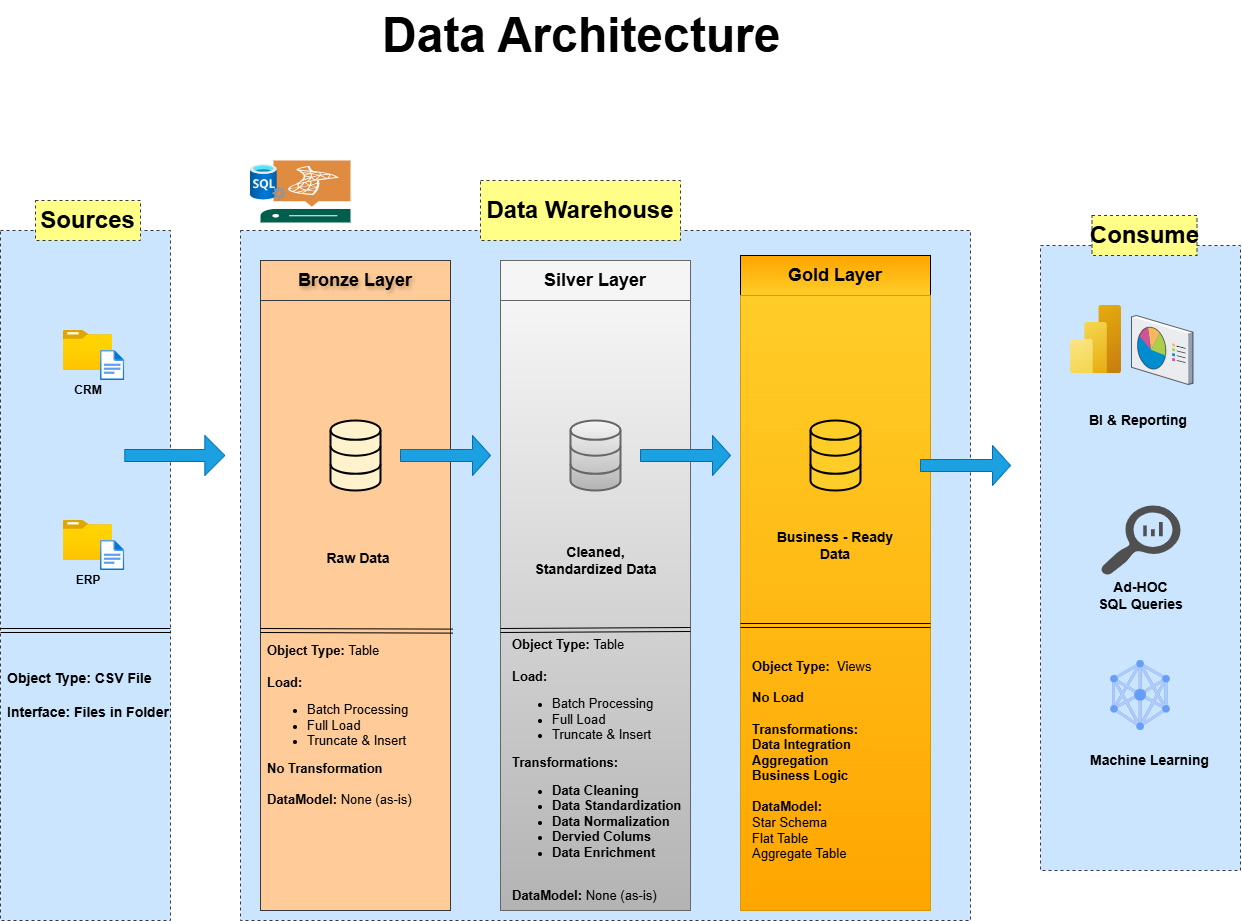

The diagram above was exported from draw.io. Its source (the exported page's mxGraphModel, read from the mxfile embedded in the PNG):
<mxGraphModel dx="1977" dy="1497" grid="0" gridSize="10" guides="1" tooltips="1" connect="1" arrows="1" fold="1" page="0" pageScale="1" pageWidth="827" pageHeight="1169" background="#ffffff" math="0" shadow="0">
  <root>
    <mxCell id="0" />
    <mxCell id="1" parent="0" />
    <mxCell id="1GYG8D5FgDQ7bZXCQsa2-1" parent="1" style="rounded=0;whiteSpace=wrap;html=1;dashed=1;fillColor=#cce5ff;strokeColor=#36393d;" value="" vertex="1">
      <mxGeometry height="690" width="170" x="-130" y="80" as="geometry" />
    </mxCell>
    <mxCell id="1GYG8D5FgDQ7bZXCQsa2-2" parent="1" style="rounded=0;whiteSpace=wrap;html=1;fillColor=#ffff88;fontSize=24;dashed=1;strokeColor=#36393d;" value="&lt;b&gt;Sources&lt;/b&gt;" vertex="1">
      <mxGeometry height="40" width="105" x="-95" y="50" as="geometry" />
    </mxCell>
    <mxCell id="1GYG8D5FgDQ7bZXCQsa2-5" parent="1" style="rounded=0;whiteSpace=wrap;html=1;dashed=1;strokeColor=#36393d;fillColor=#cce5ff;" value="" vertex="1">
      <mxGeometry height="690" width="730" x="110" y="80" as="geometry" />
    </mxCell>
    <mxCell id="1GYG8D5FgDQ7bZXCQsa2-6" parent="1" style="rounded=0;whiteSpace=wrap;html=1;fillColor=#ffff88;fontSize=24;dashed=1;strokeColor=#36393d;" value="&lt;b&gt;Data Warehouse&lt;/b&gt;" vertex="1">
      <mxGeometry height="60" width="200" x="350" y="30" as="geometry" />
    </mxCell>
    <mxCell id="1GYG8D5FgDQ7bZXCQsa2-7" parent="1" style="rounded=0;whiteSpace=wrap;html=1;dashed=1;strokeColor=#36393d;fillColor=#cce5ff;" value="" vertex="1">
      <mxGeometry height="625" width="200" x="910" y="95" as="geometry" />
    </mxCell>
    <mxCell id="1GYG8D5FgDQ7bZXCQsa2-8" parent="1" style="rounded=0;whiteSpace=wrap;html=1;fillColor=#ffff88;fontSize=24;dashed=1;strokeColor=#36393d;" value="&lt;b&gt;Consume&lt;/b&gt;" vertex="1">
      <mxGeometry height="40" width="105" x="961.5" y="65" as="geometry" />
    </mxCell>
    <mxCell id="1GYG8D5FgDQ7bZXCQsa2-9" parent="1" style="rounded=0;whiteSpace=wrap;html=1;fillColor=#ffcc99;strokeColor=#36393d;gradientDirection=north;fillStyle=auto;textShadow=1;" value="&lt;b&gt;&lt;font style=&quot;font-size: 18px;&quot;&gt;Bronze&amp;nbsp;Layer&lt;/font&gt;&lt;/b&gt;" vertex="1">
      <mxGeometry height="40" width="190" x="130" y="110" as="geometry" />
    </mxCell>
    <mxCell id="1GYG8D5FgDQ7bZXCQsa2-10" parent="1" style="rounded=0;whiteSpace=wrap;html=1;fillColor=#f5f5f5;strokeColor=#666666;gradientColor=none;gradientDirection=radial;" value="&lt;b&gt;&lt;font style=&quot;font-size: 18px;&quot;&gt;Silver&amp;nbsp;&lt;span style=&quot;background-color: transparent;&quot;&gt;Layer&lt;/span&gt;&lt;/font&gt;&lt;/b&gt;" vertex="1">
      <mxGeometry height="40" width="190" x="370" y="110" as="geometry" />
    </mxCell>
    <mxCell id="1GYG8D5FgDQ7bZXCQsa2-11" parent="1" style="rounded=0;whiteSpace=wrap;html=1;fillColor=#ffcd28;strokeColor=light-dark(#000000,#996500);gradientColor=#ffa500;gradientDirection=north;" value="&lt;b&gt;&lt;font style=&quot;font-size: 18px;&quot;&gt;Gold&amp;nbsp;&lt;span style=&quot;background-color: transparent;&quot;&gt;Layer&lt;/span&gt;&lt;/font&gt;&lt;/b&gt;" vertex="1">
      <mxGeometry height="40" width="190" x="610" y="105" as="geometry" />
    </mxCell>
    <mxCell id="1GYG8D5FgDQ7bZXCQsa2-12" parent="1" style="rounded=0;whiteSpace=wrap;html=1;fillColor=#ffcc99;strokeColor=#36393d;" value="" vertex="1">
      <mxGeometry height="610" width="190" x="130" y="150" as="geometry" />
    </mxCell>
    <mxCell id="1GYG8D5FgDQ7bZXCQsa2-13" parent="1" style="rounded=0;whiteSpace=wrap;html=1;fillColor=#f5f5f5;gradientColor=#b3b3b3;strokeColor=#666666;" value="" vertex="1">
      <mxGeometry height="610" width="190" x="370" y="150" as="geometry" />
    </mxCell>
    <mxCell id="1GYG8D5FgDQ7bZXCQsa2-14" parent="1" style="rounded=0;whiteSpace=wrap;html=1;fillColor=#ffcd28;gradientColor=#ffa500;strokeColor=#d79b00;" value="" vertex="1">
      <mxGeometry height="615" width="190" x="610" y="145" as="geometry" />
    </mxCell>
    <mxCell id="1GYG8D5FgDQ7bZXCQsa2-15" parent="1" style="image;aspect=fixed;html=1;points=[];align=center;fontSize=12;image=img/lib/azure2/general/Folder_Blank.svg;" value="" vertex="1">
      <mxGeometry height="40" width="49.29" x="-67.14" y="180" as="geometry" />
    </mxCell>
    <mxCell id="1GYG8D5FgDQ7bZXCQsa2-16" parent="1" style="image;aspect=fixed;html=1;points=[];align=center;fontSize=12;image=img/lib/azure2/general/File.svg;" value="" vertex="1">
      <mxGeometry height="30" width="24.35" x="-29.999999999999986" y="200" as="geometry" />
    </mxCell>
    <mxCell id="1GYG8D5FgDQ7bZXCQsa2-18" parent="1" style="rounded=0;whiteSpace=wrap;html=1;strokeColor=none;fillColor=none;" value="&lt;b&gt;CRM&lt;/b&gt;" vertex="1">
      <mxGeometry height="20" width="50" x="-67.14" y="230" as="geometry" />
    </mxCell>
    <mxCell id="1GYG8D5FgDQ7bZXCQsa2-21" parent="1" style="image;aspect=fixed;html=1;points=[];align=center;fontSize=12;image=img/lib/azure2/general/Folder_Blank.svg;" value="" vertex="1">
      <mxGeometry height="40" width="49.29" x="-67.14" y="370" as="geometry" />
    </mxCell>
    <mxCell id="1GYG8D5FgDQ7bZXCQsa2-22" parent="1" style="image;aspect=fixed;html=1;points=[];align=center;fontSize=12;image=img/lib/azure2/general/File.svg;" value="" vertex="1">
      <mxGeometry height="30" width="24.35" x="-29.999999999999986" y="390" as="geometry" />
    </mxCell>
    <mxCell id="1GYG8D5FgDQ7bZXCQsa2-23" parent="1" style="rounded=0;whiteSpace=wrap;html=1;strokeColor=none;fillColor=none;" value="&lt;b&gt;ERP&lt;/b&gt;" vertex="1">
      <mxGeometry height="20" width="50" x="-67.14" y="420" as="geometry" />
    </mxCell>
    <mxCell id="1GYG8D5FgDQ7bZXCQsa2-31" edge="1" parent="1" style="shape=link;html=1;rounded=0;" value="">
      <mxGeometry relative="1" width="100" as="geometry">
        <mxPoint x="-130" y="480" as="sourcePoint" />
        <mxPoint x="40" y="480" as="targetPoint" />
      </mxGeometry>
    </mxCell>
    <mxCell id="1GYG8D5FgDQ7bZXCQsa2-32" parent="1" style="text;html=1;whiteSpace=wrap;strokeColor=none;fillColor=none;align=center;verticalAlign=middle;rounded=0;" value="&lt;div style=&quot;text-align: justify;&quot;&gt;&lt;b style=&quot;font-size: 14px; background-color: transparent; color: light-dark(rgb(0, 0, 0), rgb(255, 255, 255));&quot;&gt;Object Type: CSV File&lt;/b&gt;&lt;/div&gt;&lt;div style=&quot;text-align: justify;&quot;&gt;&lt;font style=&quot;font-size: 14px;&quot;&gt;&lt;b&gt;&lt;br&gt;&lt;/b&gt;&lt;/font&gt;&lt;/div&gt;&lt;div style=&quot;text-align: justify;&quot;&gt;&lt;font style=&quot;font-size: 14px;&quot;&gt;&lt;b&gt;Interface: Files in Folder&lt;/b&gt;&lt;/font&gt;&lt;/div&gt;" vertex="1">
      <mxGeometry height="130" width="170" x="-127.14" y="480" as="geometry" />
    </mxCell>
    <mxCell id="1GYG8D5FgDQ7bZXCQsa2-37" parent="1" style="html=1;verticalLabelPosition=bottom;align=center;labelBackgroundColor=#ffffff;verticalAlign=top;strokeWidth=2;strokeColor=light-dark(#000000,#FFB366);shadow=0;dashed=0;shape=mxgraph.ios7.icons.data;fillColor=light-dark(#FFF2CC,#FFE599);" value="" vertex="1">
      <mxGeometry height="70" width="50" x="200" y="270" as="geometry" />
    </mxCell>
    <mxCell id="1GYG8D5FgDQ7bZXCQsa2-38" parent="1" style="html=1;verticalLabelPosition=bottom;align=center;labelBackgroundColor=#ffffff;verticalAlign=top;strokeWidth=2;strokeColor=#666666;shadow=0;dashed=0;shape=mxgraph.ios7.icons.data;fillColor=#f5f5f5;gradientColor=#b3b3b3;" value="" vertex="1">
      <mxGeometry height="70" width="50" x="440" y="270" as="geometry" />
    </mxCell>
    <mxCell id="1GYG8D5FgDQ7bZXCQsa2-39" parent="1" style="html=1;verticalLabelPosition=bottom;align=center;labelBackgroundColor=#ffffff;verticalAlign=top;strokeWidth=2;strokeColor=default;shadow=0;dashed=0;shape=mxgraph.ios7.icons.data;fillColor=#ffcd28;gradientColor=none;" value="" vertex="1">
      <mxGeometry height="70" width="50" x="680" y="270" as="geometry" />
    </mxCell>
    <mxCell id="1GYG8D5FgDQ7bZXCQsa2-40" parent="1" style="shape=singleArrow;whiteSpace=wrap;html=1;fillColor=#1ba1e2;fontColor=#ffffff;strokeColor=#006EAF;" value="" vertex="1">
      <mxGeometry height="40" width="100" x="-5.65" y="285" as="geometry" />
    </mxCell>
    <mxCell id="1GYG8D5FgDQ7bZXCQsa2-41" parent="1" style="shape=singleArrow;whiteSpace=wrap;html=1;fillColor=#1ba1e2;fontColor=#ffffff;strokeColor=#006EAF;" value="" vertex="1">
      <mxGeometry height="40" width="90" x="270" y="285" as="geometry" />
    </mxCell>
    <mxCell id="1GYG8D5FgDQ7bZXCQsa2-42" parent="1" style="shape=singleArrow;whiteSpace=wrap;html=1;fillColor=#1ba1e2;fontColor=#ffffff;strokeColor=#006EAF;" value="" vertex="1">
      <mxGeometry height="40" width="90" x="510" y="285" as="geometry" />
    </mxCell>
    <mxCell id="1GYG8D5FgDQ7bZXCQsa2-43" parent="1" style="shape=singleArrow;whiteSpace=wrap;html=1;fillColor=#1ba1e2;fontColor=#ffffff;strokeColor=#006EAF;" value="" vertex="1">
      <mxGeometry height="40" width="90" x="790" y="295" as="geometry" />
    </mxCell>
    <mxCell id="1GYG8D5FgDQ7bZXCQsa2-46" parent="1" style="text;html=1;whiteSpace=wrap;strokeColor=none;fillColor=none;align=center;verticalAlign=middle;rounded=0;" value="&lt;b&gt;&lt;font style=&quot;font-size: 14px;&quot;&gt;Raw Data&lt;/font&gt;&lt;/b&gt;" vertex="1">
      <mxGeometry height="80" width="150" x="152.5" y="367.5" as="geometry" />
    </mxCell>
    <mxCell id="1GYG8D5FgDQ7bZXCQsa2-47" parent="1" style="text;html=1;whiteSpace=wrap;strokeColor=none;fillColor=none;align=center;verticalAlign=middle;rounded=0;" value="&lt;font style=&quot;font-size: 14px;&quot;&gt;&lt;b&gt;Cleaned, Standardized Data&lt;/b&gt;&lt;/font&gt;" vertex="1">
      <mxGeometry height="80" width="135" x="397.5" y="370" as="geometry" />
    </mxCell>
    <mxCell id="1GYG8D5FgDQ7bZXCQsa2-48" parent="1" style="text;html=1;whiteSpace=wrap;strokeColor=none;fillColor=none;align=center;verticalAlign=middle;rounded=0;" value="&lt;b&gt;&lt;font style=&quot;font-size: 14px;&quot;&gt;Business - Ready Data&lt;/font&gt;&lt;/b&gt;" vertex="1">
      <mxGeometry height="80" width="150" x="630" y="355" as="geometry" />
    </mxCell>
    <mxCell id="1GYG8D5FgDQ7bZXCQsa2-49" edge="1" parent="1" style="shape=link;html=1;rounded=0;entryX=1.012;entryY=0.542;entryDx=0;entryDy=0;entryPerimeter=0;" target="1GYG8D5FgDQ7bZXCQsa2-12" value="">
      <mxGeometry relative="1" width="100" as="geometry">
        <mxPoint x="130" y="480" as="sourcePoint" />
        <mxPoint x="290" y="479" as="targetPoint" />
      </mxGeometry>
    </mxCell>
    <mxCell id="1GYG8D5FgDQ7bZXCQsa2-50" parent="1" style="text;html=1;whiteSpace=wrap;strokeColor=none;fillColor=none;align=left;verticalAlign=middle;rounded=0;" value="&lt;div style=&quot;text-align: justify;&quot;&gt;&lt;b style=&quot;font-size: 13px; background-color: transparent; color: light-dark(rgb(0, 0, 0), rgb(255, 255, 255));&quot;&gt;Object Type:&lt;/b&gt;&lt;span style=&quot;font-size: 13px; background-color: transparent; color: light-dark(rgb(0, 0, 0), rgb(255, 255, 255));&quot;&gt;&amp;nbsp;Table&lt;/span&gt;&lt;/div&gt;&lt;div style=&quot;text-align: justify;&quot;&gt;&lt;b&gt;&lt;font style=&quot;font-size: 13px;&quot;&gt;&lt;br&gt;&lt;/font&gt;&lt;/b&gt;&lt;/div&gt;&lt;div style=&quot;text-align: justify;&quot;&gt;&lt;font style=&quot;font-size: 13px;&quot;&gt;&lt;b style=&quot;&quot;&gt;Load:&lt;/b&gt;&amp;nbsp;&lt;/font&gt;&lt;/div&gt;&lt;div style=&quot;text-align: justify;&quot;&gt;&lt;ul&gt;&lt;li&gt;&lt;font style=&quot;font-size: 13px;&quot;&gt;Batch Processing&lt;/font&gt;&lt;/li&gt;&lt;li&gt;&lt;span style=&quot;font-size: 13px;&quot;&gt;Full Load&lt;/span&gt;&lt;/li&gt;&lt;li&gt;&lt;span style=&quot;font-size: 13px;&quot;&gt;Truncate &amp;amp; Insert&lt;/span&gt;&lt;/li&gt;&lt;/ul&gt;&lt;span style=&quot;font-size: 13px;&quot;&gt;&lt;b&gt;No Transformation&lt;/b&gt;&lt;/span&gt;&lt;/div&gt;&lt;div style=&quot;text-align: justify;&quot;&gt;&lt;span style=&quot;font-size: 13px;&quot;&gt;&lt;br&gt;&lt;/span&gt;&lt;/div&gt;&lt;div style=&quot;text-align: justify;&quot;&gt;&lt;span style=&quot;font-size: 13px;&quot;&gt;&lt;b&gt;DataModel:&lt;/b&gt; None (as-is)&lt;/span&gt;&lt;/div&gt;" vertex="1">
      <mxGeometry height="270" width="185" x="135" y="440" as="geometry" />
    </mxCell>
    <mxCell id="1GYG8D5FgDQ7bZXCQsa2-51" edge="1" parent="1" style="shape=link;html=1;rounded=0;" value="">
      <mxGeometry relative="1" width="100" as="geometry">
        <mxPoint x="370" y="480" as="sourcePoint" />
        <mxPoint x="560" y="479" as="targetPoint" />
      </mxGeometry>
    </mxCell>
    <mxCell id="1GYG8D5FgDQ7bZXCQsa2-52" parent="1" style="text;html=1;whiteSpace=wrap;strokeColor=none;fillColor=none;align=left;verticalAlign=middle;rounded=0;" value="&lt;div style=&quot;&quot;&gt;&lt;b style=&quot;font-size: 13px; background-color: transparent; color: light-dark(rgb(0, 0, 0), rgb(255, 255, 255));&quot;&gt;Object Type:&lt;/b&gt;&lt;span style=&quot;font-size: 13px; background-color: transparent; color: light-dark(rgb(0, 0, 0), rgb(255, 255, 255));&quot;&gt;&amp;nbsp;Table&lt;/span&gt;&lt;/div&gt;&lt;div style=&quot;&quot;&gt;&lt;b&gt;&lt;font style=&quot;font-size: 13px;&quot;&gt;&lt;br&gt;&lt;/font&gt;&lt;/b&gt;&lt;/div&gt;&lt;div style=&quot;&quot;&gt;&lt;font style=&quot;font-size: 13px;&quot;&gt;&lt;b style=&quot;&quot;&gt;Load:&lt;/b&gt;&amp;nbsp;&lt;/font&gt;&lt;/div&gt;&lt;div style=&quot;&quot;&gt;&lt;ul&gt;&lt;li&gt;&lt;font style=&quot;font-size: 13px;&quot;&gt;Batch Processing&lt;/font&gt;&lt;/li&gt;&lt;li&gt;&lt;span style=&quot;font-size: 13px;&quot;&gt;Full Load&lt;/span&gt;&lt;/li&gt;&lt;li&gt;&lt;span style=&quot;font-size: 13px;&quot;&gt;Truncate &amp;amp; Insert&lt;/span&gt;&lt;/li&gt;&lt;/ul&gt;&lt;span style=&quot;font-size: 13px;&quot;&gt;&lt;b&gt;Transformations:&lt;/b&gt;&lt;/span&gt;&lt;/div&gt;&lt;div style=&quot;&quot;&gt;&lt;ul&gt;&lt;li&gt;&lt;span style=&quot;font-size: 13px;&quot;&gt;&lt;b&gt;Data Cleaning&lt;/b&gt;&lt;/span&gt;&lt;/li&gt;&lt;li&gt;&lt;span style=&quot;font-size: 13px;&quot;&gt;&lt;b&gt;Data Standardization&lt;/b&gt;&lt;/span&gt;&lt;/li&gt;&lt;li&gt;&lt;span style=&quot;font-size: 13px;&quot;&gt;&lt;b&gt;Data Normalization&lt;/b&gt;&lt;/span&gt;&lt;/li&gt;&lt;li&gt;&lt;span style=&quot;font-size: 13px;&quot;&gt;&lt;b&gt;Dervied Colums&lt;/b&gt;&lt;/span&gt;&lt;/li&gt;&lt;li&gt;&lt;span style=&quot;font-size: 13px;&quot;&gt;&lt;b&gt;Data Enrichment&lt;/b&gt;&lt;/span&gt;&lt;/li&gt;&lt;/ul&gt;&lt;/div&gt;&lt;div style=&quot;&quot;&gt;&lt;span style=&quot;font-size: 13px;&quot;&gt;&lt;br&gt;&lt;/span&gt;&lt;/div&gt;&lt;div style=&quot;&quot;&gt;&lt;span style=&quot;font-size: 13px;&quot;&gt;&lt;b&gt;DataModel:&lt;/b&gt; None (as-is)&lt;/span&gt;&lt;/div&gt;" vertex="1">
      <mxGeometry height="280" width="190" x="380" y="480" as="geometry" />
    </mxCell>
    <mxCell id="1GYG8D5FgDQ7bZXCQsa2-53" edge="1" parent="1" style="shape=link;html=1;rounded=0;" value="">
      <mxGeometry relative="1" width="100" as="geometry">
        <mxPoint x="610" y="475" as="sourcePoint" />
        <mxPoint x="800" y="475" as="targetPoint" />
      </mxGeometry>
    </mxCell>
    <mxCell id="1GYG8D5FgDQ7bZXCQsa2-54" parent="1" style="text;html=1;whiteSpace=wrap;strokeColor=none;fillColor=none;align=left;verticalAlign=middle;rounded=0;" value="&lt;div style=&quot;text-align: justify;&quot;&gt;&lt;b style=&quot;font-size: 13px; background-color: transparent; color: light-dark(rgb(0, 0, 0), rgb(255, 255, 255));&quot;&gt;Object Type:&lt;/b&gt;&lt;span style=&quot;font-size: 13px; background-color: transparent; color: light-dark(rgb(0, 0, 0), rgb(255, 255, 255));&quot;&gt;&amp;nbsp; Views&lt;/span&gt;&lt;/div&gt;&lt;div style=&quot;text-align: justify;&quot;&gt;&lt;b&gt;&lt;font style=&quot;font-size: 13px;&quot;&gt;&lt;br&gt;&lt;/font&gt;&lt;/b&gt;&lt;/div&gt;&lt;div style=&quot;text-align: justify;&quot;&gt;&lt;font style=&quot;font-size: 13px;&quot;&gt;&lt;b style=&quot;&quot;&gt;No Load&lt;/b&gt;&lt;/font&gt;&lt;/div&gt;&lt;div style=&quot;text-align: justify;&quot;&gt;&lt;font style=&quot;font-size: 13px;&quot;&gt;&lt;b style=&quot;&quot;&gt;&lt;br&gt;&lt;/b&gt;&lt;/font&gt;&lt;/div&gt;&lt;div style=&quot;text-align: justify;&quot;&gt;&lt;span style=&quot;font-size: 13px;&quot;&gt;&lt;b&gt;Transformations:&lt;/b&gt;&lt;/span&gt;&lt;/div&gt;&lt;div style=&quot;text-align: justify;&quot;&gt;&lt;span style=&quot;font-size: 13px;&quot;&gt;&lt;b&gt;Data Integration&lt;/b&gt;&lt;/span&gt;&lt;/div&gt;&lt;div style=&quot;text-align: justify;&quot;&gt;&lt;span style=&quot;font-size: 13px;&quot;&gt;&lt;b&gt;Aggregation&lt;/b&gt;&lt;/span&gt;&lt;/div&gt;&lt;div style=&quot;text-align: justify;&quot;&gt;&lt;span style=&quot;font-size: 13px;&quot;&gt;&lt;b&gt;Business Logic&lt;/b&gt;&lt;/span&gt;&lt;/div&gt;&lt;div style=&quot;text-align: justify;&quot;&gt;&lt;span style=&quot;font-size: 13px;&quot;&gt;&lt;br&gt;&lt;/span&gt;&lt;/div&gt;&lt;div style=&quot;text-align: justify;&quot;&gt;&lt;span style=&quot;font-size: 13px;&quot;&gt;&lt;b&gt;DataModel:&lt;/b&gt;&amp;nbsp;&lt;/span&gt;&lt;/div&gt;&lt;div style=&quot;text-align: justify;&quot;&gt;&lt;span style=&quot;font-size: 13px;&quot;&gt;Star Schema&lt;/span&gt;&lt;/div&gt;&lt;div style=&quot;text-align: justify;&quot;&gt;&lt;span style=&quot;font-size: 13px;&quot;&gt;Flat Table&lt;/span&gt;&lt;/div&gt;&lt;div style=&quot;text-align: justify;&quot;&gt;&lt;span style=&quot;font-size: 13px;&quot;&gt;Aggregate Table&lt;/span&gt;&lt;/div&gt;" vertex="1">
      <mxGeometry height="220" width="200" x="620" y="500" as="geometry" />
    </mxCell>
    <mxCell id="1GYG8D5FgDQ7bZXCQsa2-55" parent="1" style="image;aspect=fixed;html=1;points=[];align=center;fontSize=12;image=img/lib/azure2/analytics/Power_BI_Embedded.svg;" value="" vertex="1">
      <mxGeometry height="68" width="51" x="940" y="155" as="geometry" />
    </mxCell>
    <mxCell id="1GYG8D5FgDQ7bZXCQsa2-58" parent="1" style="verticalLabelPosition=bottom;sketch=0;aspect=fixed;html=1;verticalAlign=top;strokeColor=none;align=center;outlineConnect=0;shape=mxgraph.citrix.reporting;" value="" vertex="1">
      <mxGeometry height="69" width="61.5" x="1001" y="165" as="geometry" />
    </mxCell>
    <mxCell id="1GYG8D5FgDQ7bZXCQsa2-59" parent="1" style="text;html=1;whiteSpace=wrap;strokeColor=none;fillColor=none;align=center;verticalAlign=middle;rounded=0;fontSize=14;fontStyle=1" value="BI &amp;amp; Reporting" vertex="1">
      <mxGeometry height="50" width="100" x="957.5" y="245" as="geometry" />
    </mxCell>
    <mxCell id="1GYG8D5FgDQ7bZXCQsa2-60" parent="1" style="sketch=0;pointerEvents=1;shadow=0;dashed=0;html=1;strokeColor=none;labelPosition=center;verticalLabelPosition=bottom;verticalAlign=top;align=center;fillColor=light-dark(#505050,#3399FF);shape=mxgraph.mscae.oms.log_search" value="" vertex="1">
      <mxGeometry height="70" width="80" x="970" y="355" as="geometry" />
    </mxCell>
    <mxCell id="1GYG8D5FgDQ7bZXCQsa2-61" parent="1" style="text;html=1;whiteSpace=wrap;strokeColor=none;fillColor=none;align=center;verticalAlign=middle;rounded=0;fontStyle=1;fontSize=14;" value="Ad-HOC&lt;div&gt;SQL Queries&lt;/div&gt;" vertex="1">
      <mxGeometry height="75" width="97" x="961.5" y="407.5" as="geometry" />
    </mxCell>
    <mxCell id="1GYG8D5FgDQ7bZXCQsa2-62" parent="1" style="editableCssRules=.*;html=1;shape=image;verticalLabelPosition=bottom;labelBackgroundColor=#ffffff;verticalAlign=top;aspect=fixed;imageAspect=0;image=data:image/svg+xml,(base64 omitted: 2764 chars);" value="" vertex="1">
      <mxGeometry height="70" width="59.5" x="980.25" y="510" as="geometry" />
    </mxCell>
    <mxCell id="1GYG8D5FgDQ7bZXCQsa2-63" parent="1" style="text;html=1;whiteSpace=wrap;strokeColor=none;fillColor=none;align=center;verticalAlign=middle;rounded=0;fontSize=14;fontStyle=1" value="Machine Learning" vertex="1">
      <mxGeometry height="30" width="122.5" x="957.5" y="595" as="geometry" />
    </mxCell>
    <mxCell id="1GYG8D5FgDQ7bZXCQsa2-64" parent="1" style="sketch=0;pointerEvents=1;shadow=0;dashed=0;html=1;strokeColor=none;fillColor=light-dark(#005F4B,#66B2FF);labelPosition=center;verticalLabelPosition=bottom;verticalAlign=top;align=center;outlineConnect=0;shape=mxgraph.veeam2.sql_server;" value="" vertex="1">
      <mxGeometry height="62" width="90" x="130" y="10" as="geometry" />
    </mxCell>
    <mxCell id="1GYG8D5FgDQ7bZXCQsa2-65" parent="1" style="image;aspect=fixed;html=1;points=[];align=center;fontSize=12;image=img/lib/azure2/databases/SQL_Server.svg;" value="" vertex="1">
      <mxGeometry height="36" width="36" x="120" y="14" as="geometry" />
    </mxCell>
    <mxCell id="1GYG8D5FgDQ7bZXCQsa2-67" parent="1" style="text;html=1;whiteSpace=wrap;overflow=hidden;rounded=0;fontSize=24;" value="&lt;h1 style=&quot;margin-top: 0px;&quot;&gt;Data Architecture&lt;/h1&gt;" vertex="1">
      <mxGeometry height="90" width="450" x="250" y="-150" as="geometry" />
    </mxCell>
  </root>
</mxGraphModel>